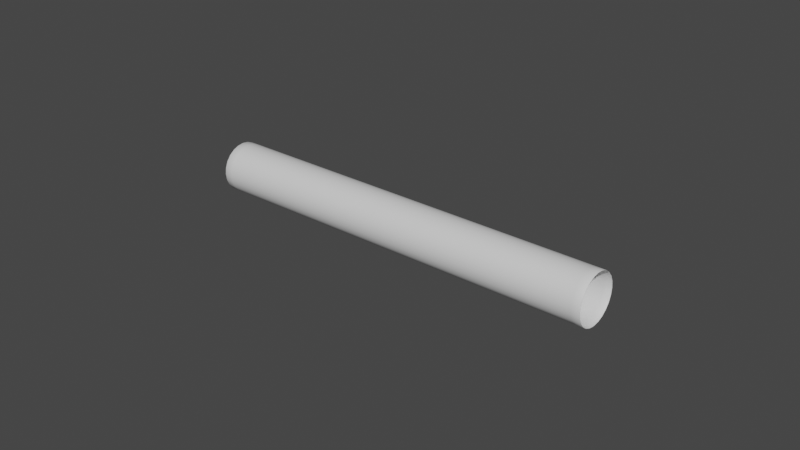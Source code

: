 # Source: DrainPipes.blend  (saved by Blender 2.80.75; exported with 4.5.12 LTS)
import bpy
from mathutils import Matrix  # noqa: F401  (used for matrix-valued properties, if any)

bpy.ops.wm.read_factory_settings(use_empty=True)
scene = bpy.context.scene
scene.name = 'Scene'

# ---- collections
col_collection = bpy.data.collections.new('Collection'); scene.collection.children.link(col_collection)

# ---- materials (node trees are filled in below, after node groups)
mat_material_001 = bpy.data.materials.new('Material.001')
mat_material_001.use_transparent_shadow = False

# ---- material node trees
mat_material_001.use_nodes = True; mat_material_001.node_tree.nodes.clear()
_N = mat_material_001.node_tree.nodes; _L = mat_material_001.node_tree.links
n0 = _N.new('ShaderNodeOutputMaterial'); n0.name = 'Material Output'; n0.location = (300, 300)
n1 = _N.new('ShaderNodeBsdfPrincipled'); n1.name = 'Principled BSDF'; n1.location = (10, 300)
n1.distribution = 'GGX'
n1.subsurface_method = 'BURLEY'
n1.inputs[3].default_value = 1.45
n1.inputs[27].default_value = (0.0, 0.0, 0.0, 1.0)
n1.inputs[28].default_value = 1.0
_L.new(n1.outputs[0], n0.inputs[0])
n0.is_active_output = True

# ---- world
world_world = bpy.data.worlds.new('World'); scene.world = world_world
world_world.use_nodes = True; world_world.node_tree.nodes.clear()
_N = world_world.node_tree.nodes; _L = world_world.node_tree.links
n0 = _N.new('ShaderNodeOutputWorld'); n0.name = 'World Output'; n0.location = (300, 300)
n1 = _N.new('ShaderNodeBackground'); n1.name = 'Background'; n1.location = (10, 300)
n1.inputs[0].default_value = (0.05088, 0.05088, 0.05088, 1.0)
_L.new(n1.outputs[0], n0.inputs[0])
n0.is_active_output = True
world_world.color = (0.05088, 0.05088, 0.05088)
world_world.use_sun_shadow = False
world_world.sun_shadow_jitter_overblur = 0.0

# ---- curves / text
cu_nurbspath = bpy.data.curves.new('NurbsPath', 'CURVE')
cu_nurbspath.dimensions = '3D'
_sp = cu_nurbspath.splines.new('NURBS'); _sp.points.add(4)
_sp.points.foreach_set('co', [-2.0, 0.0, 0.0, 1.0, -1.0, 0.0, 0.0, 1.0, 0.0, 0.0, 0.0, 1.0, 1.0, 0.0, 0.0, 1.0, 2.0, 0.0, 0.0, 1.0])
_sp.order_u = 5
_sp.order_v = 0
_sp.use_endpoint_u = True
cu_nurbspath.materials.append(mat_material_001)
cu_nurbspath.use_path = True
cu_nurbspath.use_path_clamp = True
cu_nurbspath.bevel_resolution = 10
cu_nurbspath.bevel_depth = 0.84
cu_nurbspath.fill_mode = 'FULL'

# ---- objects
ob_nurbspath = bpy.data.objects.new('NurbsPath', cu_nurbspath)

# ---- transforms, parenting, visibility, modifiers, constraints
ob_nurbspath.location = (0.0, 0.0, 1.954)
ob_nurbspath.scale = (3.433, 1.0, 1.0)
ob_nurbspath.lineart.crease_threshold = 0.0
_m = ob_nurbspath.modifiers.new('Solidify', 'SOLIDIFY')
_m.thickness_clamp = 2.0
_m.nonmanifold_thickness_mode = 'FIXED'
_m.nonmanifold_merge_threshold = 0.0003

# ---- collection membership
col_collection.objects.link(ob_nurbspath)

# ---- scene / render settings (as saved in the file)
scene.frame_start = 1; scene.frame_end = 250; scene.frame_set(1)
scene.render.engine = 'BLENDER_EEVEE_NEXT'
scene.cycles.use_denoising = False
scene.cycles.samples = 128
scene.cycles.sampling_pattern = 'TABULATED_SOBOL'
scene.cycles.use_adaptive_sampling = False
scene.cycles.use_light_tree = False
scene.view_settings.view_transform = 'Filmic'
bpy.context.view_layer.update()

# ---- added for rendering (the .blend has no active camera and no usable light): camera, sun
cam_auto = bpy.data.cameras.new('AutoCamera')
cam_auto.lens = 50.0
cam_auto.sensor_width = 36.0
cam_auto.clip_end = 1000.0
ob_auto_camera = bpy.data.objects.new('AutoCamera', cam_auto)
scene.collection.objects.link(ob_auto_camera)
ob_auto_camera.location = (19.235, -23.082, 17.3424)
ob_auto_camera.rotation_euler = (1.09748, -7.21219e-08, 0.694738)
scene.camera = ob_auto_camera
light_auto_sun = bpy.data.lights.new('AutoSun', 'SUN')
light_auto_sun.energy = 3.0
light_auto_sun.angle = 0.0523599
ob_auto_sun = bpy.data.objects.new('AutoSun', light_auto_sun)
scene.collection.objects.link(ob_auto_sun)
ob_auto_sun.rotation_euler = (0.872665, 0.174533, 0.523599)
bpy.context.view_layer.update()
